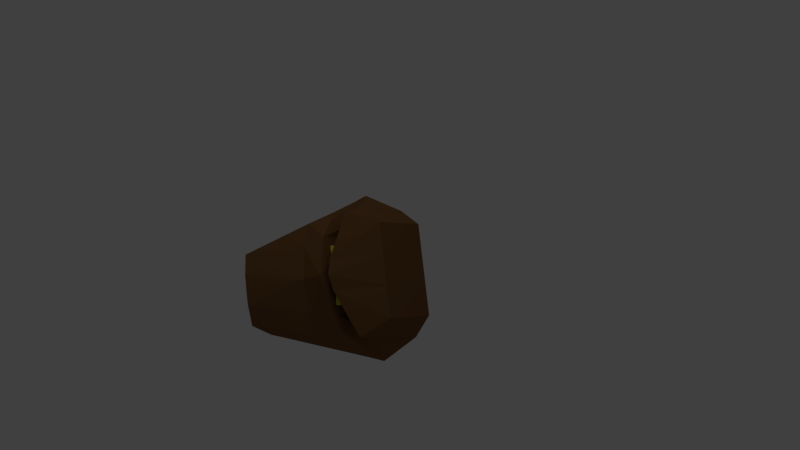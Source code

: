 # Source: DM.blend  (saved by Blender 2.62.0; exported with 4.5.12 LTS)
import bpy
from mathutils import Matrix  # noqa: F401  (used for matrix-valued properties, if any)

bpy.ops.wm.read_factory_settings(use_empty=True)
scene = bpy.context.scene
scene.name = 'Scene'

# ---- collections
col_collection_1 = bpy.data.collections.new('Collection 1'); scene.collection.children.link(col_collection_1)

# ---- materials (node trees are filled in below, after node groups)
mat_material = bpy.data.materials.new('Material')
mat_material.alpha_threshold = 0.0
mat_material.use_transparent_shadow = False
mat_material.diffuse_color = (0.196, 0.09419, 0.03537, 1.0)
mat_material.roughness = 0.5
mat_material.specular_intensity = 0.0
mat_material.line_color = (0.0, 0.0, 0.0, 0.5)
mat_material_001 = bpy.data.materials.new('Material.001')
mat_material_001.alpha_threshold = 0.0
mat_material_001.use_transparent_shadow = False
mat_material_001.diffuse_color = (0.7855, 0.8, 0.06959, 1.0)
mat_material_001.roughness = 0.5
mat_material_001.line_color = (0.0, 0.0, 0.0, 1.0)

# ---- material node trees

# ---- world
world_world = bpy.data.worlds.new('World'); scene.world = world_world
world_world.color = (0.05088, 0.05088, 0.05088)
world_world.use_sun_shadow = False
world_world.sun_shadow_jitter_overblur = 0.0
world_world.cycles.sampling_method = 'MANUAL'
world_world.cycles.sample_map_resolution = 256

# ---- cameras
cam_camera = bpy.data.cameras.new('Camera')
cam_camera.clip_end = 100.0
cam_camera.lens = 35.0
cam_camera.sensor_width = 32.0
cam_camera.sensor_height = 18.0
cam_camera.ortho_scale = 7.314
cam_camera.dof.focus_distance = 0.0
cam_camera.dof.aperture_fstop = 128.0

# ---- lights
light_lamp = bpy.data.lights.new('Lamp', 'POINT')
light_lamp.transmission_factor = 0.0
light_lamp.cutoff_distance = 30.0
light_lamp.energy = 100.0
light_lamp.shadow_buffer_clip_start = 1.001
light_lamp.shadow_soft_size = 1.0
light_lamp.shadow_maximum_resolution = 0.006
light_lamp.use_absolute_resolution = True
light_lamp.cycles.use_multiple_importance_sampling = False

# ---- meshes
me_cube_017 = bpy.data.meshes.new('Cube.017')
me_cube_017.from_pydata([(1.208, -3.622, -2.118), (1.208, -4.01, -1.406), (3.395, -4.01, -1.406), (3.395, -3.622, -2.118), (0.6039, -1.821, -1.965), (0.6039, -2.209, -1.252), (3.395, -2.209, -1.252), (3.395, -1.821, -1.965)], [], [(3, 0, 4, 7), (0, 1, 5, 4), (6, 5, 1, 2), (7, 6, 2, 3), (1, 0, 3, 2), (5, 6, 7, 4)])
me_cube_017.materials.append(mat_material)
me_cube_017.use_remesh_preserve_volume = False
me_cube_017.use_remesh_preserve_attributes = False
me_cube_017.use_mirror_vertex_groups = False
me_cube_017.update()
me_cube_014 = bpy.data.meshes.new('Cube.014')
me_cube_014.from_pydata([(1.893, 3.28, -3.176), (2.242, 3.004, -2.699), (0.7767, 3.004, -2.442), (0.4273, 3.28, -2.919), (1.818, 1.998, -3.278), (2.167, 1.722, -2.801), (-0.2444, 1.722, -2.544), (0.3522, 1.998, -3.022)], [], [(0, 3, 2, 1), (4, 5, 6, 7), (0, 1, 5, 4), (1, 2, 6, 5), (2, 3, 7, 6), (3, 0, 4, 7)])
me_cube_014.materials.append(mat_material)
me_cube_014.use_remesh_preserve_volume = False
me_cube_014.use_remesh_preserve_attributes = False
me_cube_014.use_mirror_vertex_groups = False
me_cube_014.update()
me_cube_016 = bpy.data.meshes.new('Cube.016')
me_cube_016.from_pydata([(1.873, -1.469, -3.594), (2.222, -1.745, -3.117), (0.884, -1.164, -2.449), (0.4075, -1.469, -3.337), (1.798, -2.751, -3.696), (2.147, -3.027, -3.219), (0.6817, -3.027, -2.962), (0.3323, -2.751, -3.44)], [], [(0, 3, 2, 1), (4, 5, 6, 7), (0, 1, 5, 4), (1, 2, 6, 5), (2, 3, 7, 6), (3, 0, 4, 7)])
me_cube_016.materials.append(mat_material)
me_cube_016.use_remesh_preserve_volume = False
me_cube_016.use_remesh_preserve_attributes = False
me_cube_016.use_mirror_vertex_groups = False
me_cube_016.update()
me_cube_015 = bpy.data.meshes.new('Cube.015')
me_cube_015.from_pydata([(0.1571, -0.1826, -3.481), (-0.2367, -0.2173, -2.921), (1.972, -0.4583, -3.261), (1.623, -0.1826, -3.738), (0.2322, 1.099, -3.379), (-0.1616, 1.064, -2.819), (2.047, 0.8234, -3.158), (1.698, 1.099, -3.635)], [], [(3, 0, 4, 7), (0, 1, 5, 4), (6, 5, 1, 2), (7, 6, 2, 3), (1, 0, 3, 2), (5, 6, 7, 4)])
me_cube_015.materials.append(mat_material)
me_cube_015.use_remesh_preserve_volume = False
me_cube_015.use_remesh_preserve_attributes = False
me_cube_015.use_mirror_vertex_groups = False
me_cube_015.update()
me_cube_013 = bpy.data.meshes.new('Cube.013')
me_cube_013.from_pydata([(-0.7708, 2.078, -2.648), (-0.7708, -1.978, -3.087), (0.5747, -2.525, -3.314), (0.5747, 2.613, -2.877), (-1.407, 1.351, -0.9649), (-1.407, -1.393, -0.9649), (1.382, -1.393, -0.9649), (1.382, 1.351, -0.9649), (-1.981, 1.914, -1.493), (-2.081, -1.85, -1.496), (2.1, -2.55, -1.265), (2.1, 2.479, -1.265)], [], [(3, 0, 8, 11), (0, 1, 9, 8), (10, 9, 1, 2), (11, 10, 2, 3), (1, 0, 3, 2), (7, 11, 8, 4), (9, 5, 4, 8), (10, 6, 5, 9), (11, 7, 6, 10)])
me_cube_013.materials.append(mat_material)
me_cube_013.use_remesh_preserve_volume = False
me_cube_013.use_remesh_preserve_attributes = False
me_cube_013.use_mirror_vertex_groups = False
me_cube_013.update()
me_cube_012 = bpy.data.meshes.new('Cube.012')
me_cube_012.from_pydata([(1.893, 3.28, -3.176), (2.242, 3.004, -2.699), (0.7767, 3.004, -2.442), (0.4273, 3.28, -2.919), (1.818, 1.998, -3.278), (2.167, 1.722, -2.801), (-0.2444, 1.722, -2.544), (0.3522, 1.998, -3.022)], [], [(0, 3, 2, 1), (4, 5, 6, 7), (0, 1, 5, 4), (1, 2, 6, 5), (2, 3, 7, 6), (3, 0, 4, 7)])
me_cube_012.materials.append(mat_material)
me_cube_012.use_remesh_preserve_volume = False
me_cube_012.use_remesh_preserve_attributes = False
me_cube_012.use_mirror_vertex_groups = False
me_cube_012.update()
me_cube_011 = bpy.data.meshes.new('Cube.011')
me_cube_011.from_pydata([(0.1571, -0.1826, -3.481), (-0.2367, -0.2173, -2.921), (1.972, -0.4583, -3.261), (1.623, -0.1826, -3.738), (0.2322, 1.099, -3.379), (-0.1616, 1.064, -2.819), (2.047, 0.8234, -3.158), (1.698, 1.099, -3.635)], [], [(3, 0, 4, 7), (0, 1, 5, 4), (6, 5, 1, 2), (7, 6, 2, 3), (1, 0, 3, 2), (5, 6, 7, 4)])
me_cube_011.materials.append(mat_material)
me_cube_011.use_remesh_preserve_volume = False
me_cube_011.use_remesh_preserve_attributes = False
me_cube_011.use_mirror_vertex_groups = False
me_cube_011.update()
me_cube_010 = bpy.data.meshes.new('Cube.010')
me_cube_010.from_pydata([(1.873, -1.469, -3.594), (2.222, -1.745, -3.117), (0.884, -1.164, -2.449), (0.4075, -1.469, -3.337), (1.798, -2.751, -3.696), (2.147, -3.027, -3.219), (0.6817, -3.027, -2.962), (0.3323, -2.751, -3.44)], [], [(0, 3, 2, 1), (4, 5, 6, 7), (0, 1, 5, 4), (1, 2, 6, 5), (2, 3, 7, 6), (3, 0, 4, 7)])
me_cube_010.materials.append(mat_material)
me_cube_010.use_remesh_preserve_volume = False
me_cube_010.use_remesh_preserve_attributes = False
me_cube_010.use_mirror_vertex_groups = False
me_cube_010.update()
me_cube_008 = bpy.data.meshes.new('Cube.008')
me_cube_008.from_pydata([(1.208, -3.622, -2.118), (1.208, -4.01, -1.406), (3.395, -4.01, -1.406), (3.395, -3.622, -2.118), (0.6039, -1.821, -1.965), (0.6039, -2.209, -1.252), (3.395, -2.209, -1.252), (3.395, -1.821, -1.965)], [], [(3, 0, 4, 7), (0, 1, 5, 4), (6, 5, 1, 2), (7, 6, 2, 3), (1, 0, 3, 2), (5, 6, 7, 4)])
me_cube_008.materials.append(mat_material)
me_cube_008.use_remesh_preserve_volume = False
me_cube_008.use_remesh_preserve_attributes = False
me_cube_008.use_mirror_vertex_groups = False
me_cube_008.update()
me_cube_002 = bpy.data.meshes.new('Cube.002')
me_cube_002.from_pydata([(1.382, 1.351, -0.9649), (1.382, -1.393, -0.9649), (-1.407, -1.393, -0.9649), (-1.407, 1.351, -0.9649), (0.796, 1.0, 1.0), (0.796, -1.0, 1.0), (-0.796, -1.0, 1.0), (-0.796, 1.0, 1.0), (-0.796, -0.518, 1.691), (-0.796, -2.518, 1.691), (0.796, -2.518, 1.691), (0.796, -0.518, 1.691)], [], [(0, 3, 2, 1), (0, 4, 5, 1), (1, 5, 6, 2), (2, 6, 7, 3), (4, 0, 3, 7), (7, 6, 9, 8), (6, 5, 10, 9), (4, 7, 8, 11), (5, 4, 11, 10), (11, 8, 9, 10)])
me_cube_002.materials.append(mat_material)
me_cube_002.use_remesh_preserve_volume = False
me_cube_002.use_remesh_preserve_attributes = False
me_cube_002.use_mirror_vertex_groups = False
me_cube_002.update()
me_cube_001 = bpy.data.meshes.new('Cube.001')
me_cube_001.from_pydata([(1.063, 0.2184, 0.6014), (1.063, 0.5373, 0.6272), (1.474, 0.5373, 0.6109), (1.474, 0.2184, 0.5851), (1.063, 0.3003, 0.5007), (1.063, 0.6191, 0.5266), (1.474, 0.6191, 0.5103), (1.474, 0.3003, 0.4845), (0.414, 0.7855, -0.6425), (-1.0, 1.0, -0.6393), (0.796, 1.0, 1.0), (-1.255, 1.0, 1.237), (1.293, 1.311, 0.7019), (-2.13, 1.432, 0.9755), (0.76, 1.0, 0.5936), (1.098, 1.179, 0.5033), (-1.774, 1.877, 0.6071), (-1.737, 1.782, 0.4759), (0.6707, 0.3223, -0.63), (-1.33, 0.3223, -0.6393), (0.796, 0.3223, 1.0), (-1.255, 0.3223, 1.237), (1.901, 0.3223, 0.5402), (-2.13, 0.3223, 0.9755), (1.665, 0.7995, 0.4604), (0.5978, 0.7995, 0.5936), (-2.283, 0.3223, -0.05137), (-2.639, 0.3223, 0.6071), (0.7048, 0.0, -0.6266), (-1.382, 0.0, -0.6393), (0.796, 0.0, 1.0), (-1.255, 0.0, 1.237), (2.044, 0.0, 0.5217), (-2.13, 0.0, 0.9755), (2.228, 0.0, 0.4557), (1.404, 0.0, 0.524), (-2.283, 0.0, -0.05137), (-2.639, 0.0, 0.6071), (0.9475, 1.193, 0.2258), (-1.558, 1.592, 0.205), (1.289, 0.6836, 0.189), (-2.052, 0.3223, -0.1942), (1.512, 0.0, 0.176), (-2.064, 0.0, -0.1942)], [], [(0, 3, 2, 1), (4, 5, 6, 7), (0, 1, 5, 4), (1, 2, 6, 5), (2, 3, 7, 6), (3, 0, 4, 7), (10, 12, 13, 11), (12, 14, 16, 13), (14, 15, 17, 16), (8, 18, 19, 9), (11, 21, 20, 10), (10, 20, 22, 12), (21, 11, 13, 23), (14, 25, 24, 15), (12, 22, 25, 14), (27, 16, 17, 26), (23, 13, 16, 27), (18, 28, 29, 19), (21, 31, 30, 20), (20, 30, 32, 22), (31, 21, 23, 33), (25, 35, 34, 24), (22, 32, 35, 25), (37, 27, 26, 36), (33, 23, 27, 37), (15, 38, 39, 17), (38, 8, 9, 39), (8, 38, 40, 18), (38, 15, 24, 40), (17, 39, 41, 26), (39, 9, 19, 41), (34, 42, 40, 24), (42, 28, 18, 40), (26, 41, 43, 36), (41, 19, 29, 43)])
me_cube_001.polygons.foreach_set('material_index', [1, 1, 1, 1, 1, 1, 0, 0, 0, 0, 0, 0, 0, 0, 0, 0, 0, 0, 0, 0, 0, 0, 0, 0, 0, 0, 0, 0, 0, 0, 0, 0, 0, 0, 0])
me_cube_001.materials.append(mat_material)
me_cube_001.materials.append(mat_material_001)
me_cube_001.use_remesh_preserve_volume = False
me_cube_001.use_remesh_preserve_attributes = False
me_cube_001.use_mirror_vertex_groups = False
me_cube_001.update()
me_cube_004 = bpy.data.meshes.new('Cube.004')
me_cube_004.from_pydata([(2.445, 1.195, -1.0), (2.445, -1.195, -1.0), (-1.169, -1.195, -1.0), (-1.169, 1.195, -1.0), (0.8297, 0.8297, 1.654), (0.8297, -0.8297, 1.654), (-0.8297, -0.8297, 1.654), (-0.8297, 0.8297, 1.654), (2.445, -1.195, -0.3333), (1.0, -1.0, 0.3333), (2.445, 1.195, -0.3333), (1.0, 1.0, 0.3333), (-1.169, -1.195, -0.3333), (-1.0, -1.0, 0.3333), (-1.169, 1.195, -0.3333), (-1.0, 1.0, 0.3333), (2.523, 0.1615, -1.119), (2.523, -0.5052, -1.119), (-1.169, -0.3333, -1.0), (-1.169, 0.3333, -1.0), (0.8297, 0.2766, 1.654), (0.8297, -0.2766, 1.654), (-0.8297, -0.2766, 1.654), (-0.8297, 0.2766, 1.654), (2.523, -0.5052, -0.4522), (2.523, 0.1615, -0.4522), (1.0, 0.3333, 0.3333), (1.0, -0.3333, 0.3333), (-1.169, -0.3333, -0.3333), (-1.169, 0.3333, -0.3333), (-1.0, 0.3333, 0.3333), (-1.0, -0.3333, 0.3333)], [], [(1, 8, 12, 2), (8, 9, 13, 12), (9, 5, 6, 13), (4, 11, 15, 7), (11, 10, 14, 15), (10, 0, 3, 14), (0, 16, 19, 3), (16, 17, 18, 19), (17, 1, 2, 18), (7, 23, 20, 4), (23, 22, 21, 20), (22, 6, 5, 21), (16, 0, 10, 25), (25, 24, 17, 16), (24, 8, 1, 17), (11, 26, 25, 10), (26, 27, 24, 25), (27, 9, 8, 24), (4, 20, 26, 11), (20, 21, 27, 26), (21, 5, 9, 27), (12, 28, 18, 2), (28, 29, 19, 18), (29, 14, 3, 19), (13, 31, 28, 12), (31, 30, 29, 28), (30, 15, 14, 29), (6, 22, 31, 13), (22, 23, 30, 31), (23, 7, 15, 30)])
me_cube_004.materials.append(mat_material)
me_cube_004.use_remesh_preserve_volume = False
me_cube_004.use_remesh_preserve_attributes = False
me_cube_004.use_mirror_vertex_groups = False
me_cube_004.update()
me_cube_005 = bpy.data.meshes.new('Cube.005')
me_cube_005.from_pydata([(2.445, 1.195, -1.0), (2.445, -1.195, -1.0), (-1.169, -1.195, -1.0), (-1.169, 1.195, -1.0), (0.8297, 0.8297, 1.654), (0.8297, -0.8297, 1.654), (-0.8297, -0.8297, 1.654), (-0.8297, 0.8297, 1.654), (2.445, -1.195, -0.3333), (1.0, -1.0, 0.3333), (2.445, 1.195, -0.3333), (1.0, 1.0, 0.3333), (-1.169, -1.195, -0.3333), (-1.0, -1.0, 0.3333), (-1.169, 1.195, -0.3333), (-1.0, 1.0, 0.3333), (2.523, 0.1615, -1.119), (2.523, -0.5052, -1.119), (-1.169, -0.3333, -1.0), (-1.169, 0.3333, -1.0), (0.8297, 0.2766, 1.654), (0.8297, -0.2766, 1.654), (-0.8297, -0.2766, 1.654), (-0.8297, 0.2766, 1.654), (2.523, -0.5052, -0.4522), (2.523, 0.1615, -0.4522), (1.0, 0.3333, 0.3333), (1.0, -0.3333, 0.3333), (-1.169, -0.3333, -0.3333), (-1.169, 0.3333, -0.3333), (-1.0, 0.3333, 0.3333), (-1.0, -0.3333, 0.3333)], [], [(1, 8, 12, 2), (8, 9, 13, 12), (9, 5, 6, 13), (4, 11, 15, 7), (11, 10, 14, 15), (10, 0, 3, 14), (0, 16, 19, 3), (16, 17, 18, 19), (17, 1, 2, 18), (7, 23, 20, 4), (23, 22, 21, 20), (22, 6, 5, 21), (16, 0, 10, 25), (25, 24, 17, 16), (24, 8, 1, 17), (11, 26, 25, 10), (26, 27, 24, 25), (27, 9, 8, 24), (4, 20, 26, 11), (20, 21, 27, 26), (21, 5, 9, 27), (12, 28, 18, 2), (28, 29, 19, 18), (29, 14, 3, 19), (13, 31, 28, 12), (31, 30, 29, 28), (30, 15, 14, 29), (6, 22, 31, 13), (22, 23, 30, 31), (23, 7, 15, 30)])
me_cube_005.materials.append(mat_material)
me_cube_005.use_remesh_preserve_volume = False
me_cube_005.use_remesh_preserve_attributes = False
me_cube_005.use_mirror_vertex_groups = False
me_cube_005.update()
me_cube_006 = bpy.data.meshes.new('Cube.006')
me_cube_006.from_pydata([(1.4, 1.35, -1.002), (1.4, -1.394, -1.002), (-1.389, -1.394, -1.002), (-1.389, 1.35, -1.002), (0.8139, 0.9984, 0.9627), (0.8139, -1.002, 0.9627), (-0.7781, -1.002, 0.9627), (-0.7781, 0.9984, 0.9627), (-0.7781, -0.5196, 1.654), (-0.7781, -2.52, 1.654), (0.8139, -2.52, 1.654), (0.8139, -0.5196, 1.654)], [], [(0, 3, 2, 1), (0, 4, 5, 1), (1, 5, 6, 2), (2, 6, 7, 3), (4, 0, 3, 7), (7, 6, 9, 8), (6, 5, 10, 9), (4, 7, 8, 11), (5, 4, 11, 10), (11, 8, 9, 10), (4, 5, 6, 7)])
me_cube_006.materials.append(mat_material)
me_cube_006.use_remesh_preserve_volume = False
me_cube_006.use_remesh_preserve_attributes = False
me_cube_006.use_mirror_vertex_groups = False
me_cube_006.update()
me_cube_018 = bpy.data.meshes.new('Cube.018')
me_cube_018.from_pydata([(-0.7708, 2.078, -2.648), (-0.7708, -1.978, -3.087), (0.5747, -2.525, -3.314), (0.5747, 2.613, -2.877), (-1.407, 1.351, -0.9649), (-1.407, -1.393, -0.9649), (1.382, -1.393, -0.9649), (1.382, 1.351, -0.9649), (-1.981, 1.914, -1.493), (-2.081, -1.85, -1.496), (2.1, -2.55, -1.265), (2.1, 2.479, -1.265)], [], [(3, 0, 8, 11), (0, 1, 9, 8), (10, 9, 1, 2), (11, 10, 2, 3), (1, 0, 3, 2), (7, 11, 8, 4), (9, 5, 4, 8), (10, 6, 5, 9), (11, 7, 6, 10)])
me_cube_018.materials.append(mat_material)
me_cube_018.use_remesh_preserve_volume = False
me_cube_018.use_remesh_preserve_attributes = False
me_cube_018.use_mirror_vertex_groups = False
me_cube_018.update()
arm_armature = bpy.data.armatures.new('Armature')  # bones are not reproduced

# ---- objects
ob_armature = bpy.data.objects.new('Armature', arm_armature)
ob_cube_013 = bpy.data.objects.new('Cube.013', me_cube_017)
ob_cube_006 = bpy.data.objects.new('Cube.006', me_cube_014)
ob_cube_012 = bpy.data.objects.new('Cube.012', me_cube_016)
ob_cube_011 = bpy.data.objects.new('Cube.011', me_cube_015)
ob_cube_010 = bpy.data.objects.new('Cube.010', me_cube_013)
ob_cube_009 = bpy.data.objects.new('Cube.009', me_cube_012)
ob_cube_008 = bpy.data.objects.new('Cube.008', me_cube_011)
ob_cube_007 = bpy.data.objects.new('Cube.007', me_cube_010)
ob_cube_000 = bpy.data.objects.new('Cube.000', me_cube_008)
ob_cube_002 = bpy.data.objects.new('Cube.002', me_cube_002)
ob_cube_001 = bpy.data.objects.new('Cube.001', me_cube_001)
ob_cube_003 = bpy.data.objects.new('Cube.003', me_cube_004)
ob_cube_004 = bpy.data.objects.new('Cube.004', me_cube_005)
ob_cube_005 = bpy.data.objects.new('Cube.005', me_cube_006)
ob_cube_014 = bpy.data.objects.new('Cube.014', me_cube_018)
ob_lamp = bpy.data.objects.new('Lamp', light_lamp)
ob_camera = bpy.data.objects.new('Camera', cam_camera)

# ---- transforms, parenting, visibility, modifiers, constraints
ob_armature.location = (0.0, 0.0, 0.568)
ob_armature.rotation_euler = (0.0, -0.0, -1.571)
ob_armature.show_in_front = True
ob_armature.lineart.crease_threshold = 0.0
ob_cube_013.parent = ob_armature
ob_cube_013.matrix_parent_inverse = Matrix(((0.1458, -0.9884, -0.0434, -1.388), (0.9884, 0.1436, 0.05021, -0.3407), (-0.0434, -0.05021, 0.9978, -2.835), (0.0, 0.0, 0.0, 1.0)))
ob_cube_013.location = (-0.223, -1.302, 1.997)
ob_cube_013.rotation_euler = (2.286, 3.141, -0.0)
ob_cube_013.scale = (-0.1974, 0.1596, -0.4035)
ob_cube_013.lock_rotations_4d = False
ob_cube_013.empty_display_type = 'ARROWS'
ob_cube_013.lineart.crease_threshold = 0.0
ob_cube_006.parent = ob_armature
ob_cube_006.matrix_parent_inverse = Matrix(((-0.2738, -0.897, -0.3472, -1.348), (0.897, -0.3684, 0.2445, -1.653), (-0.3472, -0.2445, 0.9054, -2.828), (0.0, 0.0, 0.0, 1.0)))
ob_cube_006.location = (-0.223, -1.302, 1.997)
ob_cube_006.rotation_euler = (2.286, 3.141, -0.0)
ob_cube_006.scale = (-0.1974, 0.1596, -0.4035)
ob_cube_006.lock_rotations_4d = False
ob_cube_006.empty_display_type = 'ARROWS'
ob_cube_006.lineart.crease_threshold = 0.0
ob_cube_012.parent = ob_armature
ob_cube_012.matrix_parent_inverse = Matrix(((0.01857, -0.9152, -0.4026, -0.6257), (0.9152, -0.1465, 0.3754, -1.598), (-0.4026, -0.3754, 0.8349, -3.354), (0.0, 0.0, 0.0, 1.0)))
ob_cube_012.location = (-0.223, -1.302, 1.997)
ob_cube_012.rotation_euler = (2.286, 3.141, -0.0)
ob_cube_012.scale = (-0.1974, 0.1596, -0.4035)
ob_cube_012.lock_rotations_4d = False
ob_cube_012.empty_display_type = 'ARROWS'
ob_cube_012.lineart.crease_threshold = 0.0
ob_cube_011.parent = ob_armature
ob_cube_011.matrix_parent_inverse = Matrix(((-0.1445, -0.923, -0.3566, -1.164), (0.923, -0.2556, 0.2876, -1.538), (-0.3566, -0.2876, 0.8889, -3.186), (0.0, 0.0, 0.0, 1.0)))
ob_cube_011.location = (-0.223, -1.302, 1.997)
ob_cube_011.rotation_euler = (2.286, 3.141, -0.0)
ob_cube_011.scale = (-0.1974, 0.1596, -0.4035)
ob_cube_011.lock_rotations_4d = False
ob_cube_011.empty_display_type = 'ARROWS'
ob_cube_011.lineart.crease_threshold = 0.0
ob_cube_010.parent = ob_armature
ob_cube_010.matrix_parent_inverse = Matrix(((0.8971, -0.4141, 0.1539, 0.5609), (0.2251, 0.7281, 0.6474, -3.108), (-0.3802, -0.5462, 0.7464, -1.042), (0.0, 0.0, 0.0, 1.0)))
ob_cube_010.location = (-0.141, 1.142, 2.007)
ob_cube_010.rotation_euler = (2.188, -0.2131, -0.0596)
ob_cube_010.scale = (0.1974, -0.1596, 0.4035)
ob_cube_010.lock_rotations_4d = False
ob_cube_010.empty_display_type = 'ARROWS'
ob_cube_010.lineart.crease_threshold = 0.0
ob_cube_009.parent = ob_armature
ob_cube_009.matrix_parent_inverse = Matrix(((0.4882, -0.8653, -0.1137, 2.29), (0.8653, 0.4629, 0.1923, -1.622), (-0.1137, -0.1923, 0.9747, -1.939), (0.0, 0.0, 0.0, 1.0)))
ob_cube_009.location = (-0.1972, 1.232, 1.991)
ob_cube_009.rotation_euler = (2.286, -0.0, 0.0)
ob_cube_009.scale = (0.1974, -0.1596, 0.4035)
ob_cube_009.lock_rotations_4d = False
ob_cube_009.empty_display_type = 'ARROWS'
ob_cube_009.lineart.crease_threshold = 0.0
ob_cube_008.parent = ob_armature
ob_cube_008.matrix_parent_inverse = Matrix(((0.3504, -0.9209, -0.1705, 2.543), (0.9209, 0.3057, 0.2417, -1.505), (-0.1705, -0.2417, 0.9553, -2.122), (0.0, 0.0, 0.0, 1.0)))
ob_cube_008.location = (-0.1972, 1.232, 1.991)
ob_cube_008.rotation_euler = (2.286, -0.0, 0.0)
ob_cube_008.scale = (0.1974, -0.1596, 0.4035)
ob_cube_008.lock_rotations_4d = False
ob_cube_008.empty_display_type = 'ARROWS'
ob_cube_008.lineart.crease_threshold = 0.0
ob_cube_007.parent = ob_armature
ob_cube_007.matrix_parent_inverse = Matrix(((0.4322, -0.8807, -0.1941, 2.338), (0.8807, 0.3658, 0.301, -1.797), (-0.1941, -0.301, 0.9337, -2.301), (0.0, 0.0, 0.0, 1.0)))
ob_cube_007.location = (-0.1972, 1.232, 1.991)
ob_cube_007.rotation_euler = (2.286, -0.0, 0.0)
ob_cube_007.scale = (0.1974, -0.1596, 0.4035)
ob_cube_007.lock_rotations_4d = False
ob_cube_007.empty_display_type = 'ARROWS'
ob_cube_007.lineart.crease_threshold = 0.0
ob_cube_000.parent = ob_armature
ob_cube_000.matrix_parent_inverse = Matrix(((-0.08042, -0.9263, 0.3682, 0.327), (0.9758, 0.002198, 0.2187, -1.02), (-0.2034, 0.3769, 0.9037, -2.966), (0.0, 0.0, 0.0, 1.0)))
ob_cube_000.location = (-0.1991, 1.203, 1.947)
ob_cube_000.rotation_euler = (2.286, -0.0, 0.0)
ob_cube_000.scale = (0.1974, -0.1596, 0.4035)
ob_cube_000.lock_rotations_4d = False
ob_cube_000.empty_display_type = 'ARROWS'
ob_cube_000.lineart.crease_threshold = 0.0
ob_cube_002.parent = ob_armature
ob_cube_002.matrix_parent_inverse = Matrix(((0.9955, 0.01931, 0.09265, 0.05227), (-0.0755, 0.7523, 0.6544, -2.618), (-0.05706, -0.6585, 0.7504, -0.7747), (0.0, 0.0, 0.0, 1.0)))
ob_cube_002.location = (-0.1959, 1.261, 1.991)
ob_cube_002.rotation_euler = (2.286, -0.0, 0.0)
ob_cube_002.scale = (0.1974, -0.1596, 0.4035)
ob_cube_002.lock_rotations_4d = False
ob_cube_002.empty_display_type = 'ARROWS'
ob_cube_002.lineart.crease_threshold = 0.0
ob_cube_001.parent = ob_armature
ob_cube_001.matrix_parent_inverse = Matrix(((1.0, 0.0, 0.0, -0.0), (0.0, 7.55e-08, 1.0, -1.698), (0.0, -1.0, 7.55e-08, -3.874e-08), (0.0, 0.0, 0.0, 1.0)))
ob_cube_001.location = (0.1735, -0.01255, 1.012)
ob_cube_001.rotation_euler = (0.0, 0.1566, 0.0)
ob_cube_001.scale = (0.3048, 0.5, 0.9908)
ob_cube_001.lock_rotations_4d = False
ob_cube_001.empty_display_type = 'ARROWS'
ob_cube_001.lineart.crease_threshold = 0.0
_m = ob_cube_001.modifiers.new('Mirror', 'MIRROR')
_m.use_axis = (False, True, False)
_m.use_clip = True
ob_cube_003.parent = ob_armature
ob_cube_003.matrix_parent_inverse = Matrix(((0.9987, -0.03571, 0.03621, 0.1174), (0.03571, -0.01459, -0.9993, 0.1049), (0.03621, 0.9993, -0.01329, -0.2889), (0.0, 0.0, 0.0, 1.0)))
ob_cube_003.location = (-0.2121, 0.2439, 0.2846)
ob_cube_003.scale = (0.186, 0.186, 0.2046)
ob_cube_003.lineart.crease_threshold = 0.0
ob_cube_004.parent = ob_armature
ob_cube_004.matrix_parent_inverse = Matrix(((0.9988, 0.03404, -0.03468, 0.02686), (-0.03404, -0.01917, -0.9992, 0.05508), (-0.03468, 0.9992, -0.01799, 0.2842), (0.0, 0.0, 0.0, 1.0)))
ob_cube_004.location = (-0.1101, -0.2829, 0.2484)
ob_cube_004.scale = (0.186, 0.186, 0.2046)
ob_cube_004.lineart.crease_threshold = 0.0
ob_cube_005.parent = ob_armature
ob_cube_005.matrix_parent_inverse = Matrix(((0.8797, 0.1531, 0.4501, -0.4491), (-0.1531, -0.805, 0.5732, -2.579), (0.4501, -0.5732, -0.6847, 0.7434), (0.0, 0.0, 0.0, 1.0)))
ob_cube_005.location = (-0.223, -1.302, 1.997)
ob_cube_005.rotation_euler = (2.295, 3.119, 6.296)
ob_cube_005.scale = (-0.1974, 0.1596, -0.4035)
ob_cube_005.lock_rotations_4d = False
ob_cube_005.empty_display_type = 'ARROWS'
ob_cube_005.lineart.crease_threshold = 0.0
ob_cube_014.parent = ob_armature
ob_cube_014.matrix_parent_inverse = Matrix(((0.6618, -0.3264, -0.6749, 1.226), (0.3264, -0.685, 0.6514, -3.067), (-0.6749, -0.6514, -0.3468, -0.6156), (0.0, 0.0, 0.0, 1.0)))
ob_cube_014.location = (-0.223, -1.302, 1.997)
ob_cube_014.rotation_euler = (2.286, 3.141, -0.0)
ob_cube_014.scale = (-0.1974, 0.1596, -0.4035)
ob_cube_014.lock_rotations_4d = False
ob_cube_014.empty_display_type = 'ARROWS'
ob_cube_014.lineart.crease_threshold = 0.0
ob_lamp.location = (0.6172, -4.076, 5.904)
ob_lamp.rotation_euler = (0.6503, 0.05522, 0.2956)
ob_lamp.lock_rotations_4d = False
ob_lamp.empty_display_type = 'ARROWS'
ob_lamp.color = (0.0, 0.0, 0.0, 0.0)
ob_lamp.lineart.crease_threshold = 0.0
ob_camera.location = (1.745, -9.427, -0.1712)
ob_camera.rotation_euler = (1.704, 0.1143, 0.1588)
ob_camera.lock_rotations_4d = False
ob_camera.empty_display_type = 'ARROWS'
ob_camera.color = (0.0, 0.0, 0.0, 0.0)
ob_camera.display_type = 'WIRE'
ob_camera.lineart.crease_threshold = 0.0

# ---- collection membership
col_collection_1.objects.link(ob_armature)
col_collection_1.objects.link(ob_cube_013)
col_collection_1.objects.link(ob_cube_006)
col_collection_1.objects.link(ob_cube_012)
col_collection_1.objects.link(ob_cube_011)
col_collection_1.objects.link(ob_cube_010)
col_collection_1.objects.link(ob_cube_009)
col_collection_1.objects.link(ob_cube_008)
col_collection_1.objects.link(ob_cube_007)
col_collection_1.objects.link(ob_cube_000)
col_collection_1.objects.link(ob_cube_002)
col_collection_1.objects.link(ob_cube_001)
col_collection_1.objects.link(ob_cube_003)
col_collection_1.objects.link(ob_cube_004)
col_collection_1.objects.link(ob_cube_005)
col_collection_1.objects.link(ob_cube_014)
col_collection_1.objects.link(ob_lamp)
col_collection_1.objects.link(ob_camera)

# ---- scene / render settings (as saved in the file)
scene.camera = ob_camera
scene.frame_start = 0; scene.frame_end = 270; scene.frame_set(0)
scene.render.engine = 'BLENDER_EEVEE_NEXT'
scene.render.image_settings.color_mode = 'RGB'
scene.render.image_settings.compression = 90
scene.render.resolution_percentage = 50
scene.render.dither_intensity = 0.0
scene.render.bake_margin = 2
scene.render.bake_bias = 0.0
scene.cycles.use_denoising = False
scene.cycles.samples = 10
scene.cycles.sampling_pattern = 'TABULATED_SOBOL'
scene.cycles.light_sampling_threshold = 0.0
scene.cycles.use_adaptive_sampling = False
scene.cycles.use_light_tree = False
scene.cycles.blur_glossy = 0.0
scene.cycles.volume_bounces = 1
scene.cycles.pixel_filter_type = 'GAUSSIAN'
scene.cycles.sample_clamp_indirect = 0.0
scene.view_settings.view_transform = 'Standard'
bpy.context.view_layer.update()
